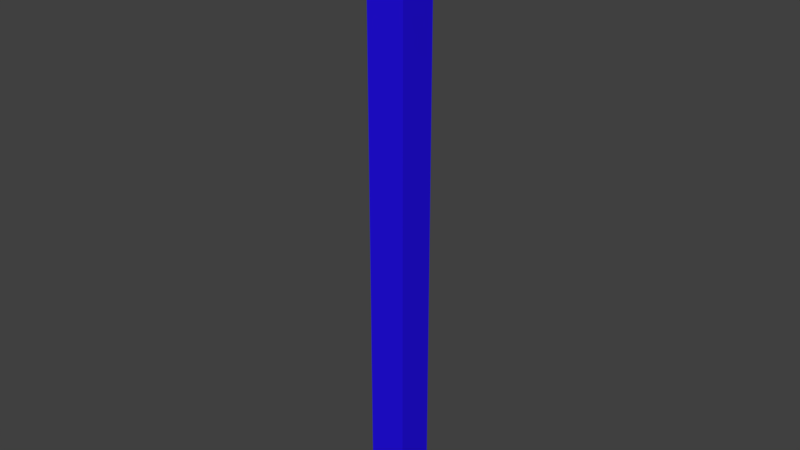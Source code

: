 # Source: z.blend  (saved by Blender 2.77.0; exported with 4.5.12 LTS)
import bpy
from mathutils import Matrix  # noqa: F401  (used for matrix-valued properties, if any)

bpy.ops.wm.read_factory_settings(use_empty=True)
scene = bpy.context.scene
scene.name = 'Scene'

# ---- collections
col_collection_1 = bpy.data.collections.new('Collection 1'); scene.collection.children.link(col_collection_1)

# ---- materials (node trees are filled in below, after node groups)
mat_material_032 = bpy.data.materials.new('Material.032')
mat_material_032.alpha_threshold = 0.0
mat_material_032.use_transparent_shadow = False
mat_material_032.diffuse_color = (0.01782, 0.005779, 0.8, 1.0)
mat_material_032.specular_color = (0.03327, 1.0, 0.0)
mat_material_032.roughness = 0.5
mat_material_028 = bpy.data.materials.new('Material.028')
mat_material_028.alpha_threshold = 0.0
mat_material_028.use_transparent_shadow = False
mat_material_028.diffuse_color = (0.0102, 0.005229, 0.8, 1.0)
mat_material_028.specular_color = (0.03327, 1.0, 0.0)
mat_material_028.roughness = 0.5
mat_material_027 = bpy.data.materials.new('Material.027')
mat_material_027.alpha_threshold = 0.0
mat_material_027.use_transparent_shadow = False
mat_material_027.diffuse_color = (0.02911, 0.007548, 0.8, 1.0)
mat_material_027.specular_color = (0.03327, 1.0, 0.0)
mat_material_027.roughness = 0.5

# ---- node groups
ng_auto_smooth = bpy.data.node_groups.new('Auto Smooth', 'GeometryNodeTree')
_s = ng_auto_smooth.interface.new_socket(name='Geometry', in_out='OUTPUT', socket_type='NodeSocketGeometry')
_s = ng_auto_smooth.interface.new_socket(name='Geometry', in_out='INPUT', socket_type='NodeSocketGeometry')
_s = ng_auto_smooth.interface.new_socket(name='Angle', in_out='INPUT', socket_type='NodeSocketFloat')
_s.subtype = 'ANGLE'
_s.min_value = 0.0
_s.max_value = 3.142
ng_auto_smooth.is_modifier = True
_N = ng_auto_smooth.nodes; _L = ng_auto_smooth.links
n0 = _N.new('NodeGroupOutput'); n0.name = 'Group Output'; n0.location = (480, -100)
n1 = _N.new('NodeGroupInput'); n1.name = 'Group Input'; n1.location = (-420, -300)
n2 = _N.new('NodeGroupInput'); n2.name = 'Group Input.001'; n2.location = (-60, -100)
n3 = _N.new('GeometryNodeSetShadeSmooth'); n3.name = 'Set Shade Smooth'; n3.location = (120, -100)
n3.domain = 'EDGE'
n4 = _N.new('GeometryNodeSetShadeSmooth'); n4.name = 'Set Shade Smooth.001'; n4.location = (300, -100)
n5 = _N.new('GeometryNodeInputMeshEdgeAngle'); n5.name = 'Edge Angle'; n5.location = (-420, -220)
n6 = _N.new('GeometryNodeInputEdgeSmooth'); n6.name = 'Is Edge Smooth'; n6.location = (-60, -160)
n7 = _N.new('GeometryNodeInputShadeSmooth'); n7.name = 'Is Face Smooth'; n7.location = (-240, -340)
n8 = _N.new('FunctionNodeBooleanMath'); n8.name = 'Boolean Math'; n8.location = (-60, -220)
n9 = _N.new('FunctionNodeCompare'); n9.name = 'Compare'; n9.location = (-240, -180)
n9.operation = 'LESS_EQUAL'
_L.new(n5.outputs[0], n9.inputs[0])
_L.new(n4.outputs[0], n0.inputs[0])
_L.new(n1.outputs[1], n9.inputs[1])
_L.new(n9.outputs[0], n8.inputs[0])
_L.new(n7.outputs[0], n8.inputs[1])
_L.new(n2.outputs[0], n3.inputs[0])
_L.new(n6.outputs[0], n3.inputs[1])
_L.new(n3.outputs[0], n4.inputs[0])
_L.new(n8.outputs[0], n3.inputs[2])
n0.is_active_output = True

# ---- material node trees

# ---- world
world_world = bpy.data.worlds.new('World'); scene.world = world_world
world_world.color = (0.05088, 0.05088, 0.05088)
world_world.use_sun_shadow = False
world_world.sun_shadow_jitter_overblur = 0.0
world_world.cycles.sampling_method = 'MANUAL'

# ---- meshes
me_cube_032 = bpy.data.meshes.new('Cube.032')
me_cube_032.from_pydata([(-0.25, -0.0009316, -0.25), (-0.25, -0.0009316, 0.25), (-0.25, 1.999, -0.25), (-0.25, 1.999, 0.25), (0.25, -0.0009316, -0.25), (0.25, -0.0009316, 0.25), (0.25, 1.999, -0.25), (0.25, 1.999, 0.25)], [], [(1, 3, 2, 0), (3, 7, 6, 2), (7, 5, 4, 6), (5, 1, 0, 4), (0, 2, 6, 4), (5, 7, 3, 1)])
me_cube_032.polygons.foreach_set('use_smooth', [True] * 6)
_k = set([(0, 1), (0, 2), (0, 4), (1, 3), (1, 5), (2, 3), (2, 6), (3, 7), (4, 5), (4, 6), (5, 7), (6, 7)])
me_cube_032.attributes.new('sharp_edge', 'BOOLEAN', 'EDGE').data.foreach_set('value', [ (min(e.vertices), max(e.vertices)) in _k for e in me_cube_032.edges])
me_cube_032.materials.append(mat_material_032)
me_cube_032.use_remesh_preserve_volume = False
me_cube_032.use_remesh_preserve_attributes = False
me_cube_032.use_mirror_vertex_groups = False
me_cube_032.update()
me_cube_032.normals_split_custom_set([tuple(v) for v in zip(*[iter([-1.0, 0.0, 0.0, -1.0, 0.0, 0.0, -1.0, 0.0, 0.0, -1.0, 0.0, 0.0, 0.0, 1.0, 0.0, 0.0, 1.0, 0.0, 0.0, 1.0, 0.0, 0.0, 1.0, 0.0, 1.0, 0.0, 0.0, 1.0, 0.0, 0.0, 1.0, 0.0, 0.0, 1.0, 0.0, 0.0, 0.0, -1.0, 0.0, 0.0, -1.0, 0.0, 0.0, -1.0, 0.0, 0.0, -1.0, 0.0, 0.0, 0.0, -1.0, 0.0, 0.0, -1.0, 0.0, 0.0, -1.0, 0.0, 0.0, -1.0, 0.0, 0.0, 1.0, 0.0, 0.0, 1.0, 0.0, 0.0, 1.0, 0.0, 0.0, 1.0])] * 3)])
me_cube_028 = bpy.data.meshes.new('Cube.028')
me_cube_028.from_pydata([], [], [])
me_cube_028.materials.append(mat_material_028)
me_cube_028.use_remesh_preserve_volume = False
me_cube_028.use_remesh_preserve_attributes = False
me_cube_028.use_mirror_vertex_groups = False
me_cube_028.update()
me_cube_027 = bpy.data.meshes.new('Cube.027')
me_cube_027.from_pydata([], [], [])
me_cube_027.materials.append(mat_material_027)
me_cube_027.use_remesh_preserve_volume = False
me_cube_027.use_remesh_preserve_attributes = False
me_cube_027.use_mirror_vertex_groups = False
me_cube_027.update()

# ---- objects
ob_cube_002 = bpy.data.objects.new('Cube.002', me_cube_032)
ob_cube_001 = bpy.data.objects.new('Cube.001', me_cube_028)
ob_cube = bpy.data.objects.new('Cube', me_cube_027)

# ---- transforms, parenting, visibility, modifiers, constraints
ob_cube_002.location = (0.0, 0.0, 0.0)
ob_cube_002.rotation_euler = (1.571, -0.0, 0.0)
ob_cube_002.scale = (0.25, 1.0, 0.25)
ob_cube_002.color = (0.8, 0.8, 0.8, 1.0)
ob_cube_002.lineart.crease_threshold = 0.0
ob_cube_001.location = (0.0, 0.0, 0.0)
ob_cube_001.rotation_euler = (1.571, -0.0, 0.0)
ob_cube_001.scale = (0.25, 1.0, 0.25)
ob_cube_001.color = (0.8, 0.8, 0.8, 1.0)
ob_cube_001.lineart.crease_threshold = 0.0
_m = ob_cube_001.modifiers.new('Auto Smooth', 'NODES')
_m.node_group = ng_auto_smooth
_gi = [s.identifier for s in ng_auto_smooth.interface.items_tree if s.item_type == 'SOCKET' and s.in_out == 'INPUT']
_m[_gi[1]] = 0.5236  # Angle
ob_cube.location = (0.0, 0.0, 0.0)
ob_cube.rotation_euler = (1.571, -0.0, 0.0)
ob_cube.scale = (0.25, 1.0, 0.25)
ob_cube.color = (0.8, 0.8, 0.8, 1.0)
ob_cube.lineart.crease_threshold = 0.0
_m = ob_cube.modifiers.new('Auto Smooth', 'NODES')
_m.node_group = ng_auto_smooth
_gi = [s.identifier for s in ng_auto_smooth.interface.items_tree if s.item_type == 'SOCKET' and s.in_out == 'INPUT']
_m[_gi[1]] = 0.5236  # Angle

# ---- collection membership
col_collection_1.objects.link(ob_cube_002)
col_collection_1.objects.link(ob_cube_001)
col_collection_1.objects.link(ob_cube)

# ---- scene / render settings (as saved in the file)
scene.frame_start = 1; scene.frame_end = 250; scene.frame_set(1)
scene.render.engine = 'BLENDER_EEVEE_NEXT'
scene.render.resolution_percentage = 50
scene.render.dither_intensity = 0.0
scene.cycles.use_denoising = False
scene.cycles.samples = 128
scene.cycles.sampling_pattern = 'TABULATED_SOBOL'
scene.cycles.light_sampling_threshold = 0.0
scene.cycles.use_adaptive_sampling = False
scene.cycles.use_light_tree = False
scene.cycles.blur_glossy = 0.0
scene.cycles.sample_clamp_indirect = 0.0
scene.view_settings.view_transform = 'Standard'
bpy.context.view_layer.update()

# ---- added for rendering (the .blend has no active camera and no usable light): camera, sun
cam_auto = bpy.data.cameras.new('AutoCamera')
cam_auto.lens = 50.0
cam_auto.sensor_width = 36.0
cam_auto.clip_end = 1000.0
ob_auto_camera = bpy.data.objects.new('AutoCamera', cam_auto)
scene.collection.objects.link(ob_auto_camera)
ob_auto_camera.location = (1.85766, -2.2292, 2.4852)
ob_auto_camera.rotation_euler = (1.09748, -7.21219e-08, 0.694738)
scene.camera = ob_auto_camera
light_auto_sun = bpy.data.lights.new('AutoSun', 'SUN')
light_auto_sun.energy = 3.0
light_auto_sun.angle = 0.0523599
ob_auto_sun = bpy.data.objects.new('AutoSun', light_auto_sun)
scene.collection.objects.link(ob_auto_sun)
ob_auto_sun.rotation_euler = (0.872665, 0.174533, 0.523599)
bpy.context.view_layer.update()
